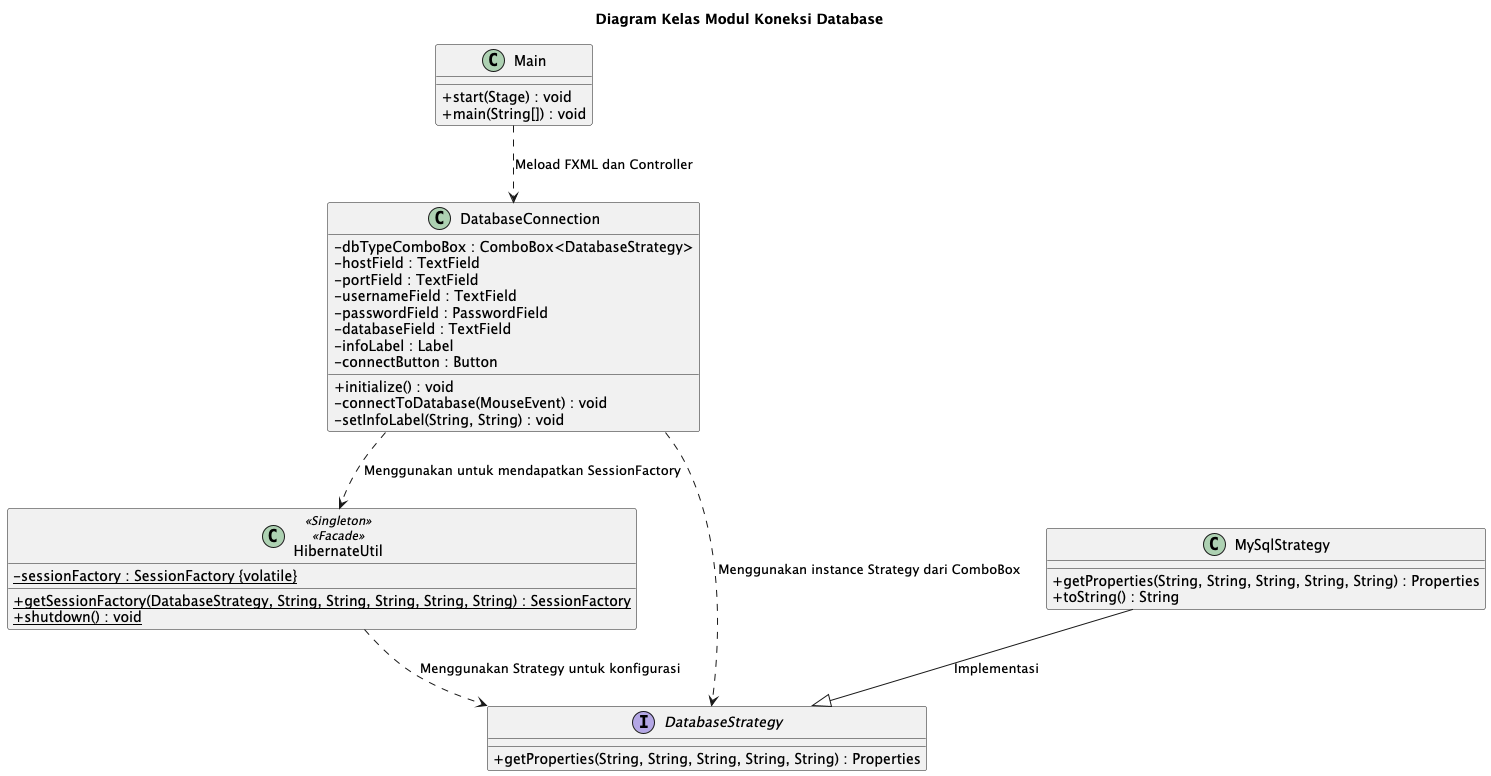

The diagram above was rendered by PlantUML. Its source (embedded in the PNG):
@startuml class_diagram
' Menghilangkan ikon atribut default agar lebih bersih
skinparam classAttributeIconSize 0

title Diagram Kelas Modul Koneksi Database

class Main {
  +start(Stage) : void
  +main(String[]) : void
}

class DatabaseConnection {
  -dbTypeComboBox : ComboBox<DatabaseStrategy>
  -hostField : TextField
  -portField : TextField
  -usernameField : TextField
  -passwordField : PasswordField
  -databaseField : TextField
  -infoLabel : Label
  -connectButton : Button
  +initialize() : void
  -connectToDatabase(MouseEvent) : void
  -setInfoLabel(String, String) : void
}

class HibernateUtil <<Singleton>> <<Facade>> {
  -sessionFactory : SessionFactory {static} {volatile}
  +getSessionFactory(DatabaseStrategy, String, String, String, String, String) : SessionFactory {static}
  +shutdown() : void {static}
}

interface DatabaseStrategy {
  +getProperties(String, String, String, String, String) : Properties
}

class MySqlStrategy {
  +getProperties(String, String, String, String, String) : Properties
  +toString() : String
}

Main ..> DatabaseConnection : Meload FXML dan Controller
DatabaseConnection ..> HibernateUtil : Menggunakan untuk mendapatkan SessionFactory
DatabaseConnection ..> DatabaseStrategy : Menggunakan instance Strategy dari ComboBox
HibernateUtil ..> DatabaseStrategy : Menggunakan Strategy untuk konfigurasi
MySqlStrategy --|> DatabaseStrategy : Implementasi

@enduml